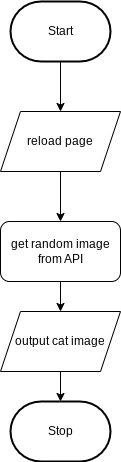

The diagram above was exported from draw.io. Its source (the exported page's mxGraphModel, read from the mxfile embedded in the PNG):
<mxGraphModel dx="302" dy="442" grid="1" gridSize="10" guides="1" tooltips="1" connect="1" arrows="1" fold="1" page="1" pageScale="1" pageWidth="850" pageHeight="1100" math="0" shadow="0">
  <root>
    <mxCell id="0" />
    <mxCell id="1" parent="0" />
    <mxCell id="5" style="edgeStyle=none;html=1;exitX=0.5;exitY=1;exitDx=0;exitDy=0;exitPerimeter=0;entryX=0.5;entryY=0;entryDx=0;entryDy=0;" edge="1" parent="1" source="2" target="4">
      <mxGeometry relative="1" as="geometry" />
    </mxCell>
    <mxCell id="2" value="Start" style="strokeWidth=2;html=1;shape=mxgraph.flowchart.terminator;whiteSpace=wrap;" parent="1" vertex="1">
      <mxGeometry x="230" y="310" width="100" height="60" as="geometry" />
    </mxCell>
    <mxCell id="3" value="Stop" style="strokeWidth=2;html=1;shape=mxgraph.flowchart.terminator;whiteSpace=wrap;" parent="1" vertex="1">
      <mxGeometry x="230" y="710" width="100" height="60" as="geometry" />
    </mxCell>
    <mxCell id="7" style="edgeStyle=none;html=1;exitX=0.5;exitY=1;exitDx=0;exitDy=0;entryX=0.5;entryY=0;entryDx=0;entryDy=0;" edge="1" parent="1" source="4" target="6">
      <mxGeometry relative="1" as="geometry" />
    </mxCell>
    <mxCell id="4" value="reload page" style="shape=parallelogram;perimeter=parallelogramPerimeter;whiteSpace=wrap;html=1;fixedSize=1;" vertex="1" parent="1">
      <mxGeometry x="220" y="420" width="120" height="60" as="geometry" />
    </mxCell>
    <mxCell id="9" style="edgeStyle=none;html=1;exitX=0.5;exitY=1;exitDx=0;exitDy=0;" edge="1" parent="1" source="6" target="8">
      <mxGeometry relative="1" as="geometry" />
    </mxCell>
    <mxCell id="6" value="get random image from API" style="rounded=1;whiteSpace=wrap;html=1;" vertex="1" parent="1">
      <mxGeometry x="220" y="530" width="120" height="60" as="geometry" />
    </mxCell>
    <mxCell id="10" style="edgeStyle=none;html=1;exitX=0.5;exitY=1;exitDx=0;exitDy=0;" edge="1" parent="1" source="8" target="3">
      <mxGeometry relative="1" as="geometry" />
    </mxCell>
    <mxCell id="8" value="output cat image" style="shape=parallelogram;perimeter=parallelogramPerimeter;whiteSpace=wrap;html=1;fixedSize=1;" vertex="1" parent="1">
      <mxGeometry x="220" y="620" width="120" height="60" as="geometry" />
    </mxCell>
  </root>
</mxGraphModel>